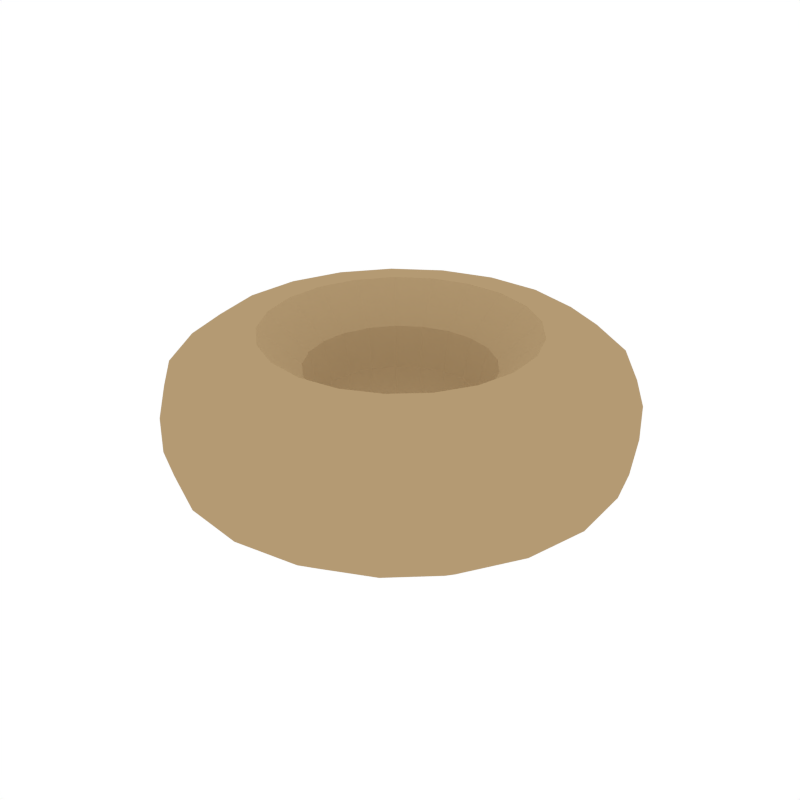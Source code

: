 # Source: Donut3.blend  (saved by Blender 2.79.0; exported with 4.5.12 LTS)
import bpy
from mathutils import Matrix  # noqa: F401  (used for matrix-valued properties, if any)

bpy.ops.wm.read_factory_settings(use_empty=True)
scene = bpy.context.scene
scene.name = 'Scene'

# ---- collections
col_collection_1 = bpy.data.collections.new('Collection 1'); scene.collection.children.link(col_collection_1)

# ---- materials (node trees are filled in below, after node groups)
mat_lightyellow = bpy.data.materials.new('LightYellow')
mat_lightyellow.alpha_threshold = 0.0
mat_lightyellow.diffuse_color = (0.4575, 0.3235, 0.1709, 1.0)
mat_lightyellow.roughness = 0.5

# ---- material node trees

# ---- world
world_world = bpy.data.worlds.new('World'); scene.world = world_world
world_world.color = (1.0, 1.0, 1.0)
world_world.use_sun_shadow = False
world_world.sun_shadow_jitter_overblur = 0.0
world_world.cycles.sampling_method = 'NONE'
world_world.cycles.sample_map_resolution = 256

# ---- meshes
me_torus_002 = bpy.data.meshes.new('Torus.002')
me_torus_002.from_pydata([(0.0007077, -0.4306, -0.03319), (-9.995e-09, -0.1774, -0.0788), (-1.021e-08, -0.2236, -0.1287), (-1.66e-08, -0.3536, -0.1307), (-1.906e-08, -0.4163, -0.0832), (0.1277, -0.4114, -0.03319), (0.05229, -0.1695, -0.0788), (0.0659, -0.2136, -0.1287), (0.1042, -0.3379, -0.1307), (0.1227, -0.3978, -0.0832), (0.2433, -0.3557, -0.03319), (0.09994, -0.1466, -0.0788), (0.1259, -0.1847, -0.1287), (0.1992, -0.2922, -0.1307), (0.2345, -0.344, -0.0832), (0.3375, -0.2684, -0.03319), (0.1387, -0.1106, -0.0788), (0.1748, -0.1394, -0.1287), (0.2765, -0.2205, -0.1307), (0.3255, -0.2596, -0.0832), (0.4017, -0.1572, -0.03319), (0.1651, -0.06481, -0.0788), (0.2081, -0.08168, -0.1287), (0.3292, -0.1292, -0.1307), (0.3876, -0.1521, -0.0832), (0.4302, -0.03204, -0.03319), (0.1769, -0.01326, -0.0788), (0.2229, -0.01671, -0.1287), (0.3527, -0.02643, -0.1307), (0.4152, -0.03111, -0.0832), (0.4206, 0.09599, -0.03319), (0.173, 0.03948, -0.0788), (0.218, 0.04975, -0.1287), (0.3448, 0.07869, -0.1307), (0.4059, 0.09264, -0.0832), (0.3737, 0.2155, -0.03319), (0.1536, 0.0887, -0.0788), (0.1936, 0.1118, -0.1287), (0.3063, 0.1768, -0.1307), (0.3606, 0.2082, -0.0832), (0.2937, 0.3159, -0.03319), (0.1207, 0.1301, -0.0788), (0.1521, 0.1639, -0.1287), (0.2405, 0.2592, -0.1307), (0.2832, 0.3052, -0.0832), (0.1876, 0.3882, -0.03319), (0.07698, 0.1598, -0.0788), (0.097, 0.2014, -0.1287), (0.1534, 0.3186, -0.1307), (0.1806, 0.3751, -0.0832), (0.0649, 0.4261, -0.03319), (0.02644, 0.1754, -0.0788), (0.03332, 0.2211, -0.1287), (0.05271, 0.3497, -0.1307), (0.06205, 0.4117, -0.0832), (-0.06349, 0.4261, -0.03319), (-0.02644, 0.1754, -0.0788), (-0.03332, 0.2211, -0.1287), (-0.05271, 0.3497, -0.1307), (-0.06205, 0.4117, -0.0832), (-0.1862, 0.3882, -0.03319), (-0.07698, 0.1598, -0.0788), (-0.097, 0.2014, -0.1287), (-0.1534, 0.3186, -0.1307), (-0.1806, 0.3751, -0.0832), (-0.2923, 0.3159, -0.03319), (-0.1207, 0.1301, -0.0788), (-0.1521, 0.1639, -0.1287), (-0.2405, 0.2592, -0.1307), (-0.2832, 0.3052, -0.0832), (-0.3723, 0.2155, -0.03319), (-0.1536, 0.0887, -0.0788), (-0.1936, 0.1118, -0.1287), (-0.3063, 0.1768, -0.1307), (-0.3606, 0.2082, -0.0832), (-0.4192, 0.09599, -0.03319), (-0.173, 0.03948, -0.0788), (-0.218, 0.04975, -0.1287), (-0.3448, 0.07869, -0.1307), (-0.4059, 0.09264, -0.0832), (-0.4288, -0.03204, -0.03319), (-0.1769, -0.01326, -0.0788), (-0.2229, -0.01671, -0.1287), (-0.3527, -0.02643, -0.1307), (-0.4152, -0.03111, -0.0832), (-0.4002, -0.1572, -0.03319), (-0.1651, -0.06481, -0.0788), (-0.2081, -0.08168, -0.1287), (-0.3292, -0.1292, -0.1307), (-0.3876, -0.1521, -0.0832), (-0.3361, -0.2684, -0.03319), (-0.1387, -0.1106, -0.0788), (-0.1748, -0.1394, -0.1287), (-0.2765, -0.2205, -0.1307), (-0.3255, -0.2596, -0.0832), (-0.2419, -0.3557, -0.03319), (-0.09994, -0.1466, -0.0788), (-0.1259, -0.1847, -0.1287), (-0.1992, -0.2922, -0.1307), (-0.2345, -0.344, -0.0832), (-0.1263, -0.4114, -0.03319), (-0.05229, -0.1695, -0.0788), (-0.0659, -0.2136, -0.1287), (-0.1042, -0.3379, -0.1307), (-0.1227, -0.3978, -0.0832), (0.0007077, -0.4306, 0.03319), (-9.995e-09, -0.1774, 0.0788), (-1.315e-08, -0.2558, 0.1494), (-1.66e-08, -0.3536, 0.1307), (-1.906e-08, -0.4163, 0.0832), (0.1277, -0.4114, 0.03319), (0.05229, -0.1695, 0.0788), (0.07539, -0.2444, 0.1494), (0.1042, -0.3379, 0.1307), (0.1227, -0.3978, 0.0832), (0.2433, -0.3557, 0.03319), (0.09994, -0.1466, 0.0788), (0.1441, -0.2113, 0.1494), (0.1992, -0.2922, 0.1307), (0.2345, -0.344, 0.0832), (0.3375, -0.2684, 0.03319), (0.1387, -0.1106, 0.0788), (0.2, -0.1595, 0.1494), (0.2765, -0.2205, 0.1307), (0.3255, -0.2596, 0.0832), (0.4017, -0.1572, 0.03319), (0.1651, -0.06481, 0.0788), (0.2381, -0.09345, 0.1494), (0.3292, -0.1292, 0.1307), (0.3876, -0.1521, 0.0832), (0.4302, -0.03204, 0.03319), (0.1769, -0.01326, 0.0788), (0.2551, -0.01911, 0.1494), (0.3527, -0.02643, 0.1307), (0.4152, -0.03111, 0.0832), (0.4206, 0.09599, 0.03319), (0.173, 0.03948, 0.0788), (0.2494, 0.05692, 0.1494), (0.3448, 0.07869, 0.1307), (0.4059, 0.09264, 0.0832), (0.3737, 0.2155, 0.03319), (0.1536, 0.0887, 0.0788), (0.2215, 0.1279, 0.1494), (0.3063, 0.1768, 0.1307), (0.3606, 0.2082, 0.0832), (0.2937, 0.3159, 0.03319), (0.1207, 0.1301, 0.0788), (0.174, 0.1875, 0.1494), (0.2405, 0.2592, 0.1307), (0.2832, 0.3052, 0.0832), (0.1876, 0.3882, 0.03319), (0.07698, 0.1598, 0.0788), (0.111, 0.2304, 0.1494), (0.1534, 0.3186, 0.1307), (0.1806, 0.3751, 0.0832), (0.0649, 0.4261, 0.03319), (0.02644, 0.1754, 0.0788), (0.03812, 0.2529, 0.1494), (0.05271, 0.3497, 0.1307), (0.06205, 0.4117, 0.0832), (-0.06349, 0.4261, 0.03319), (-0.02644, 0.1754, 0.0788), (-0.03812, 0.2529, 0.1494), (-0.05271, 0.3497, 0.1307), (-0.06205, 0.4117, 0.0832), (-0.1862, 0.3882, 0.03319), (-0.07698, 0.1598, 0.0788), (-0.111, 0.2304, 0.1494), (-0.1534, 0.3186, 0.1307), (-0.1806, 0.3751, 0.0832), (-0.2923, 0.3159, 0.03319), (-0.1207, 0.1301, 0.0788), (-0.174, 0.1875, 0.1494), (-0.2405, 0.2592, 0.1307), (-0.2832, 0.3052, 0.0832), (-0.3723, 0.2155, 0.03319), (-0.1536, 0.0887, 0.0788), (-0.2215, 0.1279, 0.1494), (-0.3063, 0.1768, 0.1307), (-0.3606, 0.2082, 0.0832), (-0.4192, 0.09599, 0.03319), (-0.173, 0.03948, 0.0788), (-0.2494, 0.05692, 0.1494), (-0.3448, 0.07869, 0.1307), (-0.4059, 0.09264, 0.0832), (-0.4288, -0.03204, 0.03319), (-0.1769, -0.01326, 0.0788), (-0.2551, -0.01911, 0.1494), (-0.3527, -0.02643, 0.1307), (-0.4152, -0.03111, 0.0832), (-0.4002, -0.1572, 0.03319), (-0.1651, -0.06481, 0.0788), (-0.2381, -0.09345, 0.1494), (-0.3292, -0.1292, 0.1307), (-0.3876, -0.1521, 0.0832), (-0.3361, -0.2684, 0.03319), (-0.1387, -0.1106, 0.0788), (-0.2, -0.1595, 0.1494), (-0.2765, -0.2205, 0.1307), (-0.3255, -0.2596, 0.0832), (-0.2419, -0.3557, 0.03319), (-0.09994, -0.1466, 0.0788), (-0.1441, -0.2113, 0.1494), (-0.1992, -0.2922, 0.1307), (-0.2345, -0.344, 0.0832), (-0.1263, -0.4114, 0.03319), (-0.05229, -0.1695, 0.0788), (-0.07539, -0.2444, 0.1494), (-0.1042, -0.3379, 0.1307), (-0.1227, -0.3978, 0.0832), (0.0007077, -0.4306, 0.0), (-9.404e-09, -0.1598, -1.264e-09), (0.1277, -0.4114, 0.0), (0.04709, -0.1527, -1.264e-09), (0.2433, -0.3557, 0.0), (0.08999, -0.132, -1.264e-09), (0.3375, -0.2684, 0.0), (0.1249, -0.0996, -1.264e-09), (0.4017, -0.1572, 0.0), (0.1487, -0.05836, -1.264e-09), (0.4302, -0.03204, 0.0), (0.1593, -0.01194, -1.264e-09), (0.4206, 0.09599, 0.0), (0.1557, 0.03555, -1.264e-09), (0.3737, 0.2155, 0.0), (0.1383, 0.07988, -1.264e-09), (0.2937, 0.3159, 0.0), (0.1087, 0.1171, -1.264e-09), (0.1876, 0.3882, 0.0), (0.06931, 0.1439, -1.264e-09), (0.0649, 0.4261, 0.0), (0.02381, 0.158, -1.264e-09), (-0.06349, 0.4261, 0.0), (-0.02381, 0.158, -1.264e-09), (-0.1862, 0.3882, 0.0), (-0.06931, 0.1439, -1.264e-09), (-0.2923, 0.3159, 0.0), (-0.1087, 0.1171, -1.264e-09), (-0.3723, 0.2155, 0.0), (-0.1383, 0.07988, -1.264e-09), (-0.4192, 0.09599, 0.0), (-0.1557, 0.03555, -1.264e-09), (-0.4288, -0.03204, 0.0), (-0.1593, -0.01194, -1.264e-09), (-0.4002, -0.1572, 0.0), (-0.1487, -0.05836, -1.264e-09), (-0.3361, -0.2684, 0.0), (-0.1249, -0.0996, -1.264e-09), (-0.2419, -0.3557, 0.0), (-0.08999, -0.132, -1.264e-09), (-0.1263, -0.4114, 0.0), (-0.04709, -0.1527, -1.264e-09)], [], [(1, 6, 7, 2), (2, 7, 8, 3), (3, 8, 9, 4), (4, 9, 5, 0), (6, 11, 12, 7), (7, 12, 13, 8), (8, 13, 14, 9), (9, 14, 10, 5), (11, 16, 17, 12), (12, 17, 18, 13), (13, 18, 19, 14), (14, 19, 15, 10), (16, 21, 22, 17), (17, 22, 23, 18), (18, 23, 24, 19), (19, 24, 20, 15), (21, 26, 27, 22), (22, 27, 28, 23), (23, 28, 29, 24), (24, 29, 25, 20), (26, 31, 32, 27), (27, 32, 33, 28), (28, 33, 34, 29), (29, 34, 30, 25), (31, 36, 37, 32), (32, 37, 38, 33), (33, 38, 39, 34), (34, 39, 35, 30), (36, 41, 42, 37), (37, 42, 43, 38), (38, 43, 44, 39), (39, 44, 40, 35), (41, 46, 47, 42), (42, 47, 48, 43), (43, 48, 49, 44), (44, 49, 45, 40), (46, 51, 52, 47), (47, 52, 53, 48), (48, 53, 54, 49), (49, 54, 50, 45), (51, 56, 57, 52), (52, 57, 58, 53), (53, 58, 59, 54), (54, 59, 55, 50), (56, 61, 62, 57), (57, 62, 63, 58), (58, 63, 64, 59), (59, 64, 60, 55), (61, 66, 67, 62), (62, 67, 68, 63), (63, 68, 69, 64), (64, 69, 65, 60), (66, 71, 72, 67), (67, 72, 73, 68), (68, 73, 74, 69), (69, 74, 70, 65), (71, 76, 77, 72), (72, 77, 78, 73), (73, 78, 79, 74), (74, 79, 75, 70), (76, 81, 82, 77), (77, 82, 83, 78), (78, 83, 84, 79), (79, 84, 80, 75), (81, 86, 87, 82), (82, 87, 88, 83), (83, 88, 89, 84), (84, 89, 85, 80), (86, 91, 92, 87), (87, 92, 93, 88), (88, 93, 94, 89), (89, 94, 90, 85), (91, 96, 97, 92), (92, 97, 98, 93), (93, 98, 99, 94), (94, 99, 95, 90), (96, 101, 102, 97), (97, 102, 103, 98), (98, 103, 104, 99), (99, 104, 100, 95), (101, 1, 2, 102), (102, 2, 3, 103), (103, 3, 4, 104), (104, 4, 0, 100), (31, 26, 221, 223), (70, 75, 240, 238), (35, 40, 226, 224), (90, 95, 248, 246), (76, 71, 239, 241), (15, 20, 218, 216), (96, 91, 247, 249), (81, 76, 241, 243), (21, 16, 217, 219), (30, 35, 224, 222), (45, 50, 230, 228), (100, 0, 210, 250), (26, 21, 219, 221), (6, 1, 211, 213), (25, 30, 222, 220), (10, 15, 216, 214), (5, 10, 214, 212), (36, 31, 223, 225), (86, 81, 243, 245), (40, 45, 228, 226), (61, 56, 233, 235), (85, 90, 246, 244), (91, 86, 245, 247), (56, 51, 231, 233), (46, 41, 227, 229), (65, 70, 238, 236), (20, 25, 220, 218), (50, 55, 232, 230), (11, 6, 213, 215), (101, 96, 249, 251), (41, 36, 225, 227), (60, 65, 236, 234), (1, 101, 251, 211), (55, 60, 234, 232), (0, 5, 212, 210), (51, 46, 229, 231), (95, 100, 250, 248), (75, 80, 242, 240), (16, 11, 215, 217), (66, 61, 235, 237), (80, 85, 244, 242), (71, 66, 237, 239), (106, 107, 112, 111), (107, 108, 113, 112), (108, 109, 114, 113), (109, 105, 110, 114), (111, 112, 117, 116), (112, 113, 118, 117), (113, 114, 119, 118), (114, 110, 115, 119), (116, 117, 122, 121), (117, 118, 123, 122), (118, 119, 124, 123), (119, 115, 120, 124), (121, 122, 127, 126), (122, 123, 128, 127), (123, 124, 129, 128), (124, 120, 125, 129), (126, 127, 132, 131), (127, 128, 133, 132), (128, 129, 134, 133), (129, 125, 130, 134), (131, 132, 137, 136), (132, 133, 138, 137), (133, 134, 139, 138), (134, 130, 135, 139), (136, 137, 142, 141), (137, 138, 143, 142), (138, 139, 144, 143), (139, 135, 140, 144), (141, 142, 147, 146), (142, 143, 148, 147), (143, 144, 149, 148), (144, 140, 145, 149), (146, 147, 152, 151), (147, 148, 153, 152), (148, 149, 154, 153), (149, 145, 150, 154), (151, 152, 157, 156), (152, 153, 158, 157), (153, 154, 159, 158), (154, 150, 155, 159), (156, 157, 162, 161), (157, 158, 163, 162), (158, 159, 164, 163), (159, 155, 160, 164), (161, 162, 167, 166), (162, 163, 168, 167), (163, 164, 169, 168), (164, 160, 165, 169), (166, 167, 172, 171), (167, 168, 173, 172), (168, 169, 174, 173), (169, 165, 170, 174), (171, 172, 177, 176), (172, 173, 178, 177), (173, 174, 179, 178), (174, 170, 175, 179), (176, 177, 182, 181), (177, 178, 183, 182), (178, 179, 184, 183), (179, 175, 180, 184), (181, 182, 187, 186), (182, 183, 188, 187), (183, 184, 189, 188), (184, 180, 185, 189), (186, 187, 192, 191), (187, 188, 193, 192), (188, 189, 194, 193), (189, 185, 190, 194), (191, 192, 197, 196), (192, 193, 198, 197), (193, 194, 199, 198), (194, 190, 195, 199), (196, 197, 202, 201), (197, 198, 203, 202), (198, 199, 204, 203), (199, 195, 200, 204), (201, 202, 207, 206), (202, 203, 208, 207), (203, 204, 209, 208), (204, 200, 205, 209), (206, 207, 107, 106), (207, 208, 108, 107), (208, 209, 109, 108), (209, 205, 105, 109), (136, 223, 221, 131), (175, 238, 240, 180), (140, 224, 226, 145), (195, 246, 248, 200), (181, 241, 239, 176), (120, 216, 218, 125), (201, 249, 247, 196), (186, 243, 241, 181), (126, 219, 217, 121), (135, 222, 224, 140), (150, 228, 230, 155), (205, 250, 210, 105), (131, 221, 219, 126), (111, 213, 211, 106), (130, 220, 222, 135), (115, 214, 216, 120), (110, 212, 214, 115), (141, 225, 223, 136), (191, 245, 243, 186), (145, 226, 228, 150), (166, 235, 233, 161), (190, 244, 246, 195), (196, 247, 245, 191), (161, 233, 231, 156), (151, 229, 227, 146), (170, 236, 238, 175), (125, 218, 220, 130), (155, 230, 232, 160), (116, 215, 213, 111), (206, 251, 249, 201), (146, 227, 225, 141), (165, 234, 236, 170), (106, 211, 251, 206), (160, 232, 234, 165), (105, 210, 212, 110), (156, 231, 229, 151), (200, 248, 250, 205), (180, 240, 242, 185), (121, 217, 215, 116), (171, 237, 235, 166), (185, 242, 244, 190), (176, 239, 237, 171)])
me_torus_002.materials.append(mat_lightyellow)
me_torus_002.use_remesh_preserve_volume = False
me_torus_002.use_remesh_preserve_attributes = False
me_torus_002.use_mirror_vertex_groups = False
me_torus_002.use_paint_bone_selection = False
me_torus_002.use_paint_mask = True
me_torus_002.update()

# ---- objects
ob_donut3 = bpy.data.objects.new('Donut3', me_torus_002)

# ---- transforms, parenting, visibility, modifiers, constraints
ob_donut3.location = (0.0, 0.0, 0.0)
ob_donut3.lineart.crease_threshold = 0.0
_vg = ob_donut3.vertex_groups.new(name='Group')

# ---- collection membership
col_collection_1.objects.link(ob_donut3)

# ---- scene / render settings (as saved in the file)
scene.frame_start = 1; scene.frame_end = 250; scene.frame_set(0)
scene.render.engine = 'CYCLES'
scene.render.resolution_x = 1000
scene.render.resolution_y = 1000
scene.render.dither_intensity = 0.0
scene.cycles.samples = 200
scene.cycles.sampling_pattern = 'TABULATED_SOBOL'
scene.cycles.light_sampling_threshold = 0.0
scene.cycles.use_adaptive_sampling = False
scene.cycles.use_light_tree = False
scene.cycles.caustics_reflective = False
scene.cycles.caustics_refractive = False
scene.cycles.blur_glossy = 0.0
scene.cycles.max_bounces = 2
scene.cycles.pixel_filter_type = 'GAUSSIAN'
scene.cycles.sample_clamp_indirect = 0.0
scene.view_settings.view_transform = 'Standard'
bpy.context.view_layer.update()

# ---- added for rendering (the .blend has no active camera): camera
cam_auto = bpy.data.cameras.new('AutoCamera')
cam_auto.lens = 50.0
cam_auto.sensor_width = 36.0
cam_auto.clip_end = 1000.0
ob_auto_camera = bpy.data.objects.new('AutoCamera', cam_auto)
scene.collection.objects.link(ob_auto_camera)
ob_auto_camera.location = (1.1527, -1.38465, 0.930976)
ob_auto_camera.rotation_euler = (1.09748, -7.21219e-08, 0.694738)
scene.camera = ob_auto_camera
bpy.context.view_layer.update()
